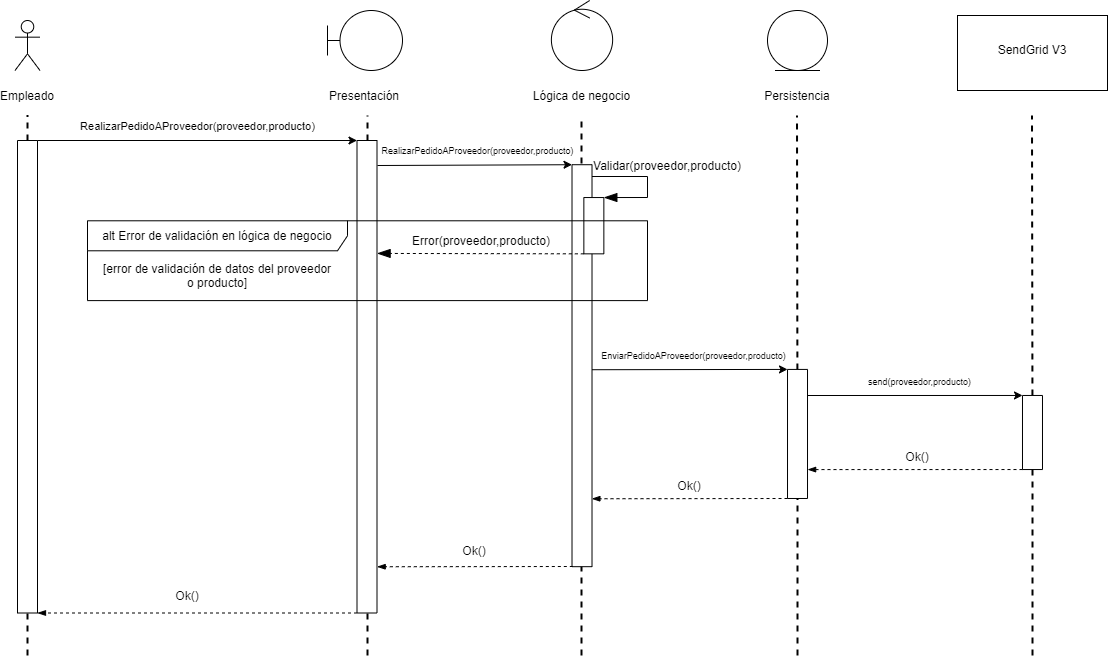

The diagram above was exported from draw.io. Its source (the exported page's mxGraphModel, read from the mxfile embedded in the PNG):
<mxGraphModel dx="1631" dy="607" grid="0" gridSize="10" guides="1" tooltips="1" connect="1" arrows="1" fold="1" page="0" pageScale="1" pageWidth="827" pageHeight="1169" math="0" shadow="0">
  <root>
    <mxCell id="0" />
    <mxCell id="1" parent="0" />
    <mxCell id="NJAteWP8aEL5vuaCSPf6-14" value="" style="group" parent="1" vertex="1" connectable="0">
      <mxGeometry x="870" y="40" width="150" height="75" as="geometry" />
    </mxCell>
    <mxCell id="NJAteWP8aEL5vuaCSPf6-10" value="" style="rounded=0;whiteSpace=wrap;html=1;fontColor=none;" parent="NJAteWP8aEL5vuaCSPf6-14" vertex="1">
      <mxGeometry width="150" height="75" as="geometry" />
    </mxCell>
    <mxCell id="NJAteWP8aEL5vuaCSPf6-12" value="SendGrid V3" style="text;html=1;strokeColor=none;fillColor=none;align=center;verticalAlign=middle;whiteSpace=wrap;rounded=0;fontColor=none;" parent="NJAteWP8aEL5vuaCSPf6-14" vertex="1">
      <mxGeometry x="30" y="21" width="90" height="25" as="geometry" />
    </mxCell>
    <mxCell id="NJAteWP8aEL5vuaCSPf6-15" value="" style="group" parent="1" vertex="1" connectable="0">
      <mxGeometry x="680" y="35" width="60" height="95" as="geometry" />
    </mxCell>
    <mxCell id="NJAteWP8aEL5vuaCSPf6-4" value="" style="ellipse;shape=umlEntity;whiteSpace=wrap;html=1;" parent="NJAteWP8aEL5vuaCSPf6-15" vertex="1">
      <mxGeometry width="60" height="60" as="geometry" />
    </mxCell>
    <mxCell id="NJAteWP8aEL5vuaCSPf6-9" value="Persistencia" style="text;html=1;strokeColor=none;fillColor=none;align=center;verticalAlign=middle;whiteSpace=wrap;rounded=0;fontColor=none;" parent="NJAteWP8aEL5vuaCSPf6-15" vertex="1">
      <mxGeometry x="10" y="75" width="40" height="20" as="geometry" />
    </mxCell>
    <mxCell id="NJAteWP8aEL5vuaCSPf6-16" value="" style="group" parent="1" vertex="1" connectable="0">
      <mxGeometry x="440" y="25" width="109" height="105" as="geometry" />
    </mxCell>
    <mxCell id="NJAteWP8aEL5vuaCSPf6-3" value="" style="ellipse;shape=umlControl;whiteSpace=wrap;html=1;" parent="NJAteWP8aEL5vuaCSPf6-16" vertex="1">
      <mxGeometry x="23.879999999999995" width="61.25" height="70" as="geometry" />
    </mxCell>
    <mxCell id="NJAteWP8aEL5vuaCSPf6-8" value="Lógica de negocio" style="text;html=1;strokeColor=none;fillColor=none;align=center;verticalAlign=middle;whiteSpace=wrap;rounded=0;fontColor=none;" parent="NJAteWP8aEL5vuaCSPf6-16" vertex="1">
      <mxGeometry y="85" width="109" height="20" as="geometry" />
    </mxCell>
    <mxCell id="NJAteWP8aEL5vuaCSPf6-17" value="" style="group" parent="1" vertex="1" connectable="0">
      <mxGeometry x="240" y="35" width="75" height="95" as="geometry" />
    </mxCell>
    <mxCell id="NJAteWP8aEL5vuaCSPf6-2" value="" style="shape=umlBoundary;whiteSpace=wrap;html=1;" parent="NJAteWP8aEL5vuaCSPf6-17" vertex="1">
      <mxGeometry width="75" height="60" as="geometry" />
    </mxCell>
    <mxCell id="NJAteWP8aEL5vuaCSPf6-7" value="Presentación" style="text;html=1;strokeColor=none;fillColor=none;align=center;verticalAlign=middle;whiteSpace=wrap;rounded=0;fontColor=none;" parent="NJAteWP8aEL5vuaCSPf6-17" vertex="1">
      <mxGeometry x="17.5" y="75" width="40" height="20" as="geometry" />
    </mxCell>
    <mxCell id="NJAteWP8aEL5vuaCSPf6-20" value="" style="endArrow=none;dashed=1;html=1;fontColor=none;strokeWidth=2;" parent="1" source="NJAteWP8aEL5vuaCSPf6-30" edge="1">
      <mxGeometry width="50" height="50" relative="1" as="geometry">
        <mxPoint x="280" y="884" as="sourcePoint" />
        <mxPoint x="280" y="140" as="targetPoint" />
      </mxGeometry>
    </mxCell>
    <mxCell id="NJAteWP8aEL5vuaCSPf6-21" value="" style="endArrow=none;dashed=1;html=1;fontColor=none;strokeWidth=2;" parent="1" edge="1">
      <mxGeometry width="50" height="50" relative="1" as="geometry">
        <mxPoint x="494" y="680" as="sourcePoint" />
        <mxPoint x="494" y="140" as="targetPoint" />
      </mxGeometry>
    </mxCell>
    <mxCell id="NJAteWP8aEL5vuaCSPf6-22" value="" style="endArrow=none;dashed=1;html=1;fontColor=none;strokeWidth=2;" parent="1" source="RHaZY1qRToZjezPCcBVS-9" edge="1">
      <mxGeometry width="50" height="50" relative="1" as="geometry">
        <mxPoint x="710" y="880" as="sourcePoint" />
        <mxPoint x="709.5" y="140" as="targetPoint" />
      </mxGeometry>
    </mxCell>
    <mxCell id="NJAteWP8aEL5vuaCSPf6-23" value="" style="endArrow=none;dashed=1;html=1;fontColor=none;strokeWidth=2;" parent="1" source="RHaZY1qRToZjezPCcBVS-15" edge="1">
      <mxGeometry width="50" height="50" relative="1" as="geometry">
        <mxPoint x="945" y="880" as="sourcePoint" />
        <mxPoint x="944.5" y="140" as="targetPoint" />
      </mxGeometry>
    </mxCell>
    <mxCell id="NJAteWP8aEL5vuaCSPf6-25" value="" style="group" parent="1" vertex="1" connectable="0">
      <mxGeometry x="-80" y="45" width="40" height="85" as="geometry" />
    </mxCell>
    <mxCell id="NJAteWP8aEL5vuaCSPf6-26" value="Actor" style="shape=umlActor;verticalLabelPosition=bottom;verticalAlign=top;html=1;outlineConnect=0;noLabel=1;fontColor=none;" parent="NJAteWP8aEL5vuaCSPf6-25" vertex="1">
      <mxGeometry x="7.5" width="25" height="50" as="geometry" />
    </mxCell>
    <mxCell id="NJAteWP8aEL5vuaCSPf6-27" value="Empleado" style="text;html=1;strokeColor=none;fillColor=none;align=center;verticalAlign=middle;whiteSpace=wrap;rounded=0;fontColor=none;" parent="NJAteWP8aEL5vuaCSPf6-25" vertex="1">
      <mxGeometry y="65" width="40" height="20" as="geometry" />
    </mxCell>
    <mxCell id="NJAteWP8aEL5vuaCSPf6-28" value="" style="endArrow=none;dashed=1;html=1;fontColor=none;strokeWidth=2;" parent="1" source="NJAteWP8aEL5vuaCSPf6-24" edge="1">
      <mxGeometry width="50" height="50" relative="1" as="geometry">
        <mxPoint x="-60" y="884" as="sourcePoint" />
        <mxPoint x="-60" y="140" as="targetPoint" />
      </mxGeometry>
    </mxCell>
    <mxCell id="NJAteWP8aEL5vuaCSPf6-24" value="" style="rounded=0;whiteSpace=wrap;html=1;fontColor=none;rotation=90;" parent="1" vertex="1">
      <mxGeometry x="-296.25" y="391.25" width="472.5" height="20" as="geometry" />
    </mxCell>
    <mxCell id="NJAteWP8aEL5vuaCSPf6-29" value="" style="endArrow=none;dashed=1;html=1;fontColor=none;strokeWidth=2;" parent="1" target="NJAteWP8aEL5vuaCSPf6-24" edge="1">
      <mxGeometry width="50" height="50" relative="1" as="geometry">
        <mxPoint x="-60" y="680" as="sourcePoint" />
        <mxPoint x="-59.99999999999977" y="140" as="targetPoint" />
      </mxGeometry>
    </mxCell>
    <mxCell id="NJAteWP8aEL5vuaCSPf6-30" value="" style="rounded=0;whiteSpace=wrap;html=1;fontColor=none;rotation=90;" parent="1" vertex="1">
      <mxGeometry x="43.25" y="391.25" width="472.5" height="20" as="geometry" />
    </mxCell>
    <mxCell id="NJAteWP8aEL5vuaCSPf6-31" value="" style="endArrow=none;dashed=1;html=1;fontColor=none;strokeWidth=2;" parent="1" target="NJAteWP8aEL5vuaCSPf6-30" edge="1">
      <mxGeometry width="50" height="50" relative="1" as="geometry">
        <mxPoint x="280" y="680" as="sourcePoint" />
        <mxPoint x="280" y="140" as="targetPoint" />
      </mxGeometry>
    </mxCell>
    <mxCell id="tJflDgzkko5D9vu5rmik-3" value="" style="rounded=0;whiteSpace=wrap;html=1;fontColor=none;rotation=90;" parent="1" vertex="1">
      <mxGeometry x="293.52" y="380.2" width="401.97" height="20" as="geometry" />
    </mxCell>
    <mxCell id="RHaZY1qRToZjezPCcBVS-9" value="" style="rounded=0;whiteSpace=wrap;html=1;fontColor=none;rotation=90;" parent="1" vertex="1">
      <mxGeometry x="645.47" y="448.46" width="129.07" height="20" as="geometry" />
    </mxCell>
    <mxCell id="RHaZY1qRToZjezPCcBVS-10" value="" style="endArrow=none;dashed=1;html=1;fontColor=none;strokeWidth=2;" parent="1" target="RHaZY1qRToZjezPCcBVS-9" edge="1">
      <mxGeometry width="50" height="50" relative="1" as="geometry">
        <mxPoint x="710" y="680" as="sourcePoint" />
        <mxPoint x="709.5" y="140" as="targetPoint" />
      </mxGeometry>
    </mxCell>
    <mxCell id="RHaZY1qRToZjezPCcBVS-15" value="" style="rounded=0;whiteSpace=wrap;html=1;fontColor=none;rotation=90;" parent="1" vertex="1">
      <mxGeometry x="907.96" y="447" width="74.07" height="20" as="geometry" />
    </mxCell>
    <mxCell id="RHaZY1qRToZjezPCcBVS-16" value="" style="endArrow=none;dashed=1;html=1;fontColor=none;strokeWidth=2;" parent="1" target="RHaZY1qRToZjezPCcBVS-15" edge="1">
      <mxGeometry width="50" height="50" relative="1" as="geometry">
        <mxPoint x="945" y="680" as="sourcePoint" />
        <mxPoint x="944.5" y="140" as="targetPoint" />
      </mxGeometry>
    </mxCell>
    <mxCell id="8sjSOMCjKaoKuRae-NTX-2" value="" style="endArrow=classic;html=1;exitX=0;exitY=0;exitDx=0;exitDy=0;entryX=0;entryY=1;entryDx=0;entryDy=0;" parent="1" source="NJAteWP8aEL5vuaCSPf6-24" target="NJAteWP8aEL5vuaCSPf6-30" edge="1">
      <mxGeometry width="50" height="50" relative="1" as="geometry">
        <mxPoint x="-50" y="165.00000000000068" as="sourcePoint" />
        <mxPoint x="269.5" y="165" as="targetPoint" />
        <Array as="points" />
      </mxGeometry>
    </mxCell>
    <mxCell id="8sjSOMCjKaoKuRae-NTX-3" value="RealizarPedidoAProveedor(proveedor,producto)" style="edgeLabel;html=1;align=center;verticalAlign=middle;resizable=0;points=[];" parent="8sjSOMCjKaoKuRae-NTX-2" vertex="1" connectable="0">
      <mxGeometry x="0.0316" relative="1" as="geometry">
        <mxPoint x="-4.8" y="-15" as="offset" />
      </mxGeometry>
    </mxCell>
    <mxCell id="8sjSOMCjKaoKuRae-NTX-4" value="" style="endArrow=classic;html=1;exitX=0;exitY=0;exitDx=0;exitDy=0;entryX=0;entryY=1;entryDx=0;entryDy=0;" parent="1" target="tJflDgzkko5D9vu5rmik-3" edge="1">
      <mxGeometry width="50" height="50" relative="1" as="geometry">
        <mxPoint x="290" y="190.00000000000068" as="sourcePoint" />
        <mxPoint x="480" y="190" as="targetPoint" />
        <Array as="points" />
      </mxGeometry>
    </mxCell>
    <mxCell id="8sjSOMCjKaoKuRae-NTX-5" value="&lt;font style=&quot;font-size: 9px&quot;&gt;RealizarPedidoAProveedor(proveedor,producto)&lt;/font&gt;" style="edgeLabel;html=1;align=center;verticalAlign=middle;resizable=0;points=[];" parent="8sjSOMCjKaoKuRae-NTX-4" vertex="1" connectable="0">
      <mxGeometry x="0.0316" relative="1" as="geometry">
        <mxPoint x="-0.33000000000000007" y="-15" as="offset" />
      </mxGeometry>
    </mxCell>
    <mxCell id="8sjSOMCjKaoKuRae-NTX-6" value="" style="endArrow=classic;html=1;entryX=0;entryY=1;entryDx=0;entryDy=0;exitX=0.51;exitY=-0.004;exitDx=0;exitDy=0;exitPerimeter=0;" parent="1" source="tJflDgzkko5D9vu5rmik-3" target="RHaZY1qRToZjezPCcBVS-9" edge="1">
      <mxGeometry width="50" height="50" relative="1" as="geometry">
        <mxPoint x="510" y="391" as="sourcePoint" />
        <mxPoint x="695.4949999999997" y="391.2450000000001" as="targetPoint" />
        <Array as="points" />
      </mxGeometry>
    </mxCell>
    <mxCell id="8sjSOMCjKaoKuRae-NTX-7" value="&lt;font style=&quot;font-size: 9px&quot;&gt;EnviarPedidoAProveedor(proveedor,producto)&lt;/font&gt;" style="edgeLabel;html=1;align=center;verticalAlign=middle;resizable=0;points=[];" parent="8sjSOMCjKaoKuRae-NTX-6" vertex="1" connectable="0">
      <mxGeometry x="0.0316" relative="1" as="geometry">
        <mxPoint x="-0.33000000000000007" y="-15" as="offset" />
      </mxGeometry>
    </mxCell>
    <mxCell id="8sjSOMCjKaoKuRae-NTX-8" value="" style="endArrow=classic;html=1;exitX=0.202;exitY=0;exitDx=0;exitDy=0;entryX=0;entryY=1;entryDx=0;entryDy=0;exitPerimeter=0;" parent="1" source="RHaZY1qRToZjezPCcBVS-9" target="RHaZY1qRToZjezPCcBVS-15" edge="1">
      <mxGeometry width="50" height="50" relative="1" as="geometry">
        <mxPoint x="740" y="420.78000000000065" as="sourcePoint" />
        <mxPoint x="934.5049999999997" y="419.9950000000001" as="targetPoint" />
        <Array as="points" />
      </mxGeometry>
    </mxCell>
    <mxCell id="8sjSOMCjKaoKuRae-NTX-9" value="&lt;font style=&quot;font-size: 9px&quot;&gt;send(proveedor,producto)&lt;/font&gt;" style="edgeLabel;html=1;align=center;verticalAlign=middle;resizable=0;points=[];" parent="8sjSOMCjKaoKuRae-NTX-8" vertex="1" connectable="0">
      <mxGeometry x="0.0316" relative="1" as="geometry">
        <mxPoint x="-0.33000000000000007" y="-15" as="offset" />
      </mxGeometry>
    </mxCell>
    <mxCell id="8sjSOMCjKaoKuRae-NTX-10" value="" style="endArrow=blockThin;html=1;exitX=1;exitY=1;exitDx=0;exitDy=0;endFill=1;dashed=1;entryX=1;entryY=0;entryDx=0;entryDy=0;" parent="1" edge="1">
      <mxGeometry width="50" height="50" relative="1" as="geometry">
        <mxPoint x="269.5" y="637.5" as="sourcePoint" />
        <mxPoint x="-50" y="637.5" as="targetPoint" />
      </mxGeometry>
    </mxCell>
    <mxCell id="8sjSOMCjKaoKuRae-NTX-11" value="Ok()" style="text;html=1;strokeColor=none;fillColor=none;align=center;verticalAlign=middle;whiteSpace=wrap;rounded=0;" parent="1" vertex="1">
      <mxGeometry x="80" y="610" width="40" height="20" as="geometry" />
    </mxCell>
    <mxCell id="8sjSOMCjKaoKuRae-NTX-14" value="" style="endArrow=blockThin;html=1;exitX=1;exitY=1;exitDx=0;exitDy=0;endFill=1;dashed=1;entryX=0.831;entryY=0.006;entryDx=0;entryDy=0;entryPerimeter=0;" parent="1" edge="1">
      <mxGeometry width="50" height="50" relative="1" as="geometry">
        <mxPoint x="485.31500000000005" y="590.9950000000001" as="sourcePoint" />
        <mxPoint x="289.6949999999997" y="591.25207" as="targetPoint" />
      </mxGeometry>
    </mxCell>
    <mxCell id="8sjSOMCjKaoKuRae-NTX-15" value="Ok()" style="text;html=1;strokeColor=none;fillColor=none;align=center;verticalAlign=middle;whiteSpace=wrap;rounded=0;" parent="1" vertex="1">
      <mxGeometry x="367.5" y="565" width="40" height="20" as="geometry" />
    </mxCell>
    <mxCell id="8sjSOMCjKaoKuRae-NTX-16" value="" style="endArrow=blockThin;html=1;exitX=1;exitY=1;exitDx=0;exitDy=0;endFill=1;dashed=1;entryX=0.831;entryY=0.006;entryDx=0;entryDy=0;entryPerimeter=0;" parent="1" edge="1">
      <mxGeometry width="50" height="50" relative="1" as="geometry">
        <mxPoint x="700.0050000000001" y="522.9950000000003" as="sourcePoint" />
        <mxPoint x="504.3850000000002" y="523.2520699999998" as="targetPoint" />
      </mxGeometry>
    </mxCell>
    <mxCell id="8sjSOMCjKaoKuRae-NTX-17" value="Ok()" style="text;html=1;strokeColor=none;fillColor=none;align=center;verticalAlign=middle;whiteSpace=wrap;rounded=0;" parent="1" vertex="1">
      <mxGeometry x="582" y="500" width="40" height="20" as="geometry" />
    </mxCell>
    <mxCell id="8sjSOMCjKaoKuRae-NTX-18" value="" style="endArrow=blockThin;html=1;exitX=1;exitY=1;exitDx=0;exitDy=0;endFill=1;dashed=1;entryX=0.776;entryY=-0.008;entryDx=0;entryDy=0;entryPerimeter=0;" parent="1" edge="1">
      <mxGeometry width="50" height="50" relative="1" as="geometry">
        <mxPoint x="934.9949999999999" y="494.0350000000003" as="sourcePoint" />
        <mxPoint x="720.1650000000004" y="494.0833200000002" as="targetPoint" />
      </mxGeometry>
    </mxCell>
    <mxCell id="8sjSOMCjKaoKuRae-NTX-19" value="Ok()" style="text;html=1;strokeColor=none;fillColor=none;align=center;verticalAlign=middle;whiteSpace=wrap;rounded=0;" parent="1" vertex="1">
      <mxGeometry x="810" y="471" width="40" height="20" as="geometry" />
    </mxCell>
    <mxCell id="8sjSOMCjKaoKuRae-NTX-20" value="" style="rounded=0;whiteSpace=wrap;html=1;fontColor=none;rotation=90;" parent="1" vertex="1">
      <mxGeometry x="478.2" y="240.19" width="56.3" height="20" as="geometry" />
    </mxCell>
    <mxCell id="8sjSOMCjKaoKuRae-NTX-21" value="" style="endArrow=blockThin;html=1;strokeWidth=1;fontColor=none;endFill=1;endSize=11;entryX=0;entryY=0;entryDx=0;entryDy=0;rounded=0;" parent="1" target="8sjSOMCjKaoKuRae-NTX-20" edge="1">
      <mxGeometry width="50" height="50" relative="1" as="geometry">
        <mxPoint x="504.5" y="201" as="sourcePoint" />
        <mxPoint x="600" y="250" as="targetPoint" />
        <Array as="points">
          <mxPoint x="560" y="201" />
          <mxPoint x="560" y="222" />
        </Array>
      </mxGeometry>
    </mxCell>
    <mxCell id="8sjSOMCjKaoKuRae-NTX-22" value="Validar(proveedor,producto)" style="text;html=1;strokeColor=none;fillColor=none;align=center;verticalAlign=middle;whiteSpace=wrap;rounded=0;" parent="1" vertex="1">
      <mxGeometry x="560" y="180" width="40" height="20" as="geometry" />
    </mxCell>
    <mxCell id="8sjSOMCjKaoKuRae-NTX-23" value="alt Error de validación en lógica de negocio" style="shape=umlFrame;whiteSpace=wrap;html=1;width=260;height=30;" parent="1" vertex="1">
      <mxGeometry y="245.29000000000002" width="560" height="79.81" as="geometry" />
    </mxCell>
    <mxCell id="8sjSOMCjKaoKuRae-NTX-24" value="Error(proveedor,producto)" style="text;html=1;strokeColor=none;fillColor=none;align=center;verticalAlign=middle;whiteSpace=wrap;rounded=0;" parent="1" vertex="1">
      <mxGeometry x="374" y="255.19" width="40" height="20" as="geometry" />
    </mxCell>
    <mxCell id="8sjSOMCjKaoKuRae-NTX-25" value="[error de validación de datos del proveedor o producto]" style="text;html=1;strokeColor=none;fillColor=none;align=center;verticalAlign=middle;whiteSpace=wrap;rounded=0;" parent="1" vertex="1">
      <mxGeometry x="10" y="290" width="240" height="20" as="geometry" />
    </mxCell>
    <mxCell id="8sjSOMCjKaoKuRae-NTX-26" value="" style="endArrow=blockThin;html=1;strokeWidth=1;fontColor=none;endFill=1;endSize=11;exitX=1;exitY=1;exitDx=0;exitDy=0;entryX=0.239;entryY=-0.006;entryDx=0;entryDy=0;entryPerimeter=0;dashed=1;" parent="1" edge="1">
      <mxGeometry width="50" height="50" relative="1" as="geometry">
        <mxPoint x="496.3499999999999" y="278.3399999999998" as="sourcePoint" />
        <mxPoint x="289.6199999999999" y="277.9274999999999" as="targetPoint" />
      </mxGeometry>
    </mxCell>
  </root>
</mxGraphModel>